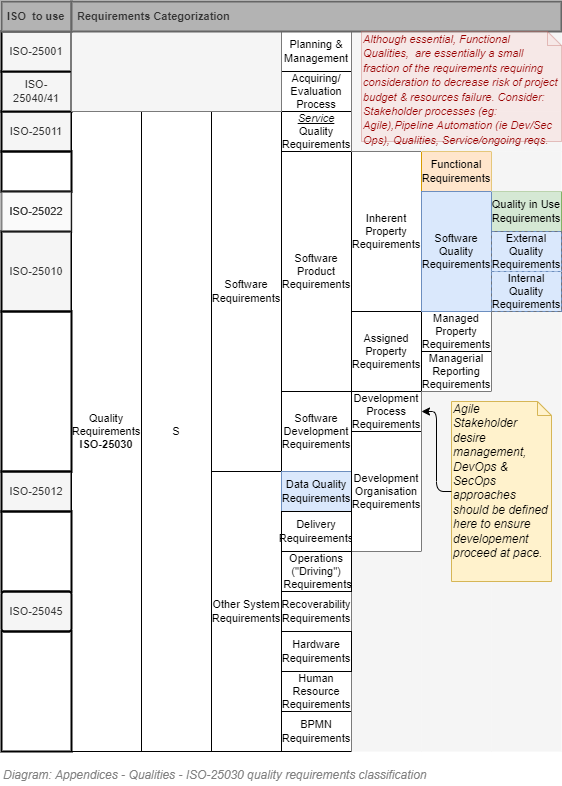

The diagram above was exported from draw.io. Its source (the exported page's mxGraphModel, read from the mxfile embedded in the PNG):
<mxGraphModel dx="782" dy="549" grid="1" gridSize="10" guides="1" tooltips="1" connect="1" arrows="1" fold="1" page="1" pageScale="1" pageWidth="827" pageHeight="1169" math="0" shadow="0">
  <root>
    <mxCell id="6tugmoYta3Q61b3DQbXI-0" />
    <mxCell id="6tugmoYta3Q61b3DQbXI-1" parent="6tugmoYta3Q61b3DQbXI-0" />
    <mxCell id="6tugmoYta3Q61b3DQbXI-2" value="S" style="rounded=0;whiteSpace=wrap;html=1;strokeColor=#000000;fontSize=11;" parent="6tugmoYta3Q61b3DQbXI-1" vertex="1">
      <mxGeometry x="260" y="290" width="70" height="640" as="geometry" />
    </mxCell>
    <mxCell id="6tugmoYta3Q61b3DQbXI-3" value="Software Requirements" style="rounded=0;whiteSpace=wrap;html=1;strokeColor=#000000;fontSize=11;" parent="6tugmoYta3Q61b3DQbXI-1" vertex="1">
      <mxGeometry x="330" y="290" width="70" height="360" as="geometry" />
    </mxCell>
    <mxCell id="6tugmoYta3Q61b3DQbXI-4" value="Software Product Requirements" style="rounded=0;whiteSpace=wrap;html=1;strokeColor=#000000;fontSize=11;" parent="6tugmoYta3Q61b3DQbXI-1" vertex="1">
      <mxGeometry x="400" y="330" width="70" height="240" as="geometry" />
    </mxCell>
    <mxCell id="6tugmoYta3Q61b3DQbXI-5" value="Software Development Requirements" style="rounded=0;whiteSpace=wrap;html=1;strokeColor=#000000;fontSize=11;" parent="6tugmoYta3Q61b3DQbXI-1" vertex="1">
      <mxGeometry x="400" y="570" width="70" height="80" as="geometry" />
    </mxCell>
    <mxCell id="6tugmoYta3Q61b3DQbXI-6" value="Other System Requirements" style="rounded=0;whiteSpace=wrap;html=1;strokeColor=#000000;fontSize=11;" parent="6tugmoYta3Q61b3DQbXI-1" vertex="1">
      <mxGeometry x="330" y="650" width="70" height="280" as="geometry" />
    </mxCell>
    <mxCell id="6tugmoYta3Q61b3DQbXI-7" value="Recoverability&lt;br&gt;Requirements" style="rounded=0;whiteSpace=wrap;html=1;strokeColor=#000000;fontSize=11;" parent="6tugmoYta3Q61b3DQbXI-1" vertex="1">
      <mxGeometry x="400" y="770" width="70" height="40" as="geometry" />
    </mxCell>
    <mxCell id="6tugmoYta3Q61b3DQbXI-8" value="Data Quality Requirements" style="rounded=0;whiteSpace=wrap;html=1;strokeColor=#6c8ebf;fontSize=11;fillColor=#dae8fc;" parent="6tugmoYta3Q61b3DQbXI-1" vertex="1">
      <mxGeometry x="400" y="650" width="70" height="40" as="geometry" />
    </mxCell>
    <mxCell id="6tugmoYta3Q61b3DQbXI-9" value="Human Resource Requirements" style="rounded=0;whiteSpace=wrap;html=1;strokeColor=#000000;fontSize=11;" parent="6tugmoYta3Q61b3DQbXI-1" vertex="1">
      <mxGeometry x="400" y="850" width="70" height="40" as="geometry" />
    </mxCell>
    <mxCell id="6tugmoYta3Q61b3DQbXI-10" value="BPMN Requirements" style="rounded=0;whiteSpace=wrap;html=1;strokeColor=#000000;fontSize=11;" parent="6tugmoYta3Q61b3DQbXI-1" vertex="1">
      <mxGeometry x="400" y="890" width="70" height="40" as="geometry" />
    </mxCell>
    <mxCell id="6tugmoYta3Q61b3DQbXI-11" value="Development Process Requirements" style="rounded=0;whiteSpace=wrap;html=1;strokeColor=#000000;fontSize=11;" parent="6tugmoYta3Q61b3DQbXI-1" vertex="1">
      <mxGeometry x="470" y="570" width="70" height="40" as="geometry" />
    </mxCell>
    <mxCell id="6tugmoYta3Q61b3DQbXI-12" value="Delivery Requireements" style="rounded=0;whiteSpace=wrap;html=1;strokeColor=#000000;fontSize=11;" parent="6tugmoYta3Q61b3DQbXI-1" vertex="1">
      <mxGeometry x="400" y="690" width="70" height="40" as="geometry" />
    </mxCell>
    <mxCell id="6tugmoYta3Q61b3DQbXI-13" value="Assigned Property Requirements" style="rounded=0;whiteSpace=wrap;html=1;strokeColor=#000000;fontSize=11;" parent="6tugmoYta3Q61b3DQbXI-1" vertex="1">
      <mxGeometry x="470" y="490" width="70" height="80" as="geometry" />
    </mxCell>
    <mxCell id="6tugmoYta3Q61b3DQbXI-14" value="Managed Property Requirements" style="rounded=0;whiteSpace=wrap;html=1;strokeColor=#000000;fontSize=11;" parent="6tugmoYta3Q61b3DQbXI-1" vertex="1">
      <mxGeometry x="540" y="490" width="70" height="40" as="geometry" />
    </mxCell>
    <mxCell id="6tugmoYta3Q61b3DQbXI-15" value="Managerial Reporting Requirements" style="rounded=0;whiteSpace=wrap;html=1;strokeColor=#000000;fontSize=11;" parent="6tugmoYta3Q61b3DQbXI-1" vertex="1">
      <mxGeometry x="540" y="530" width="70" height="40" as="geometry" />
    </mxCell>
    <mxCell id="6tugmoYta3Q61b3DQbXI-16" value="Inherent Property Requirements" style="rounded=0;whiteSpace=wrap;html=1;strokeColor=#000000;fontSize=11;" parent="6tugmoYta3Q61b3DQbXI-1" vertex="1">
      <mxGeometry x="470" y="330" width="70" height="160" as="geometry" />
    </mxCell>
    <mxCell id="6tugmoYta3Q61b3DQbXI-17" value="Quality in Use Requirements" style="rounded=0;whiteSpace=wrap;html=1;strokeColor=#82b366;fontSize=11;fillColor=#d5e8d4;" parent="6tugmoYta3Q61b3DQbXI-1" vertex="1">
      <mxGeometry x="610" y="370" width="70" height="40" as="geometry" />
    </mxCell>
    <mxCell id="6tugmoYta3Q61b3DQbXI-18" value="Functional Requirements" style="rounded=0;whiteSpace=wrap;html=1;strokeColor=#d79b00;fontSize=11;fillColor=#ffe6cc;" parent="6tugmoYta3Q61b3DQbXI-1" vertex="1">
      <mxGeometry x="540" y="330" width="70" height="40" as="geometry" />
    </mxCell>
    <mxCell id="6tugmoYta3Q61b3DQbXI-19" value="Development Organisation Requirements" style="rounded=0;whiteSpace=wrap;html=1;strokeColor=#000000;fontSize=11;" parent="6tugmoYta3Q61b3DQbXI-1" vertex="1">
      <mxGeometry x="470" y="610" width="70" height="120" as="geometry" />
    </mxCell>
    <mxCell id="6tugmoYta3Q61b3DQbXI-20" value="" style="rounded=0;whiteSpace=wrap;html=1;strokeColor=none;fontSize=11;fillColor=#f5f5f5;fontColor=#333333;" parent="6tugmoYta3Q61b3DQbXI-1" vertex="1">
      <mxGeometry x="470" y="730" width="70" height="200" as="geometry" />
    </mxCell>
    <mxCell id="6tugmoYta3Q61b3DQbXI-21" value="" style="rounded=0;whiteSpace=wrap;html=1;strokeColor=none;fontSize=11;fillColor=#f5f5f5;fontColor=#333333;" parent="6tugmoYta3Q61b3DQbXI-1" vertex="1">
      <mxGeometry x="540" y="570" width="70" height="360" as="geometry" />
    </mxCell>
    <mxCell id="6tugmoYta3Q61b3DQbXI-22" value="Software Quality Requirements" style="rounded=0;whiteSpace=wrap;html=1;strokeColor=#6c8ebf;fontSize=11;fillColor=#dae8fc;" parent="6tugmoYta3Q61b3DQbXI-1" vertex="1">
      <mxGeometry x="540" y="370" width="70" height="120" as="geometry" />
    </mxCell>
    <mxCell id="6tugmoYta3Q61b3DQbXI-23" value="" style="rounded=0;whiteSpace=wrap;html=1;strokeColor=none;fontSize=11;fillColor=#f5f5f5;fontColor=#333333;" parent="6tugmoYta3Q61b3DQbXI-1" vertex="1">
      <mxGeometry x="610" y="490" width="70" height="440" as="geometry" />
    </mxCell>
    <mxCell id="6tugmoYta3Q61b3DQbXI-24" value="&lt;i&gt;&lt;u&gt;Service&lt;/u&gt;&lt;/i&gt; Quality Requirements" style="rounded=0;whiteSpace=wrap;html=1;strokeColor=#000000;fontSize=11;" parent="6tugmoYta3Q61b3DQbXI-1" vertex="1">
      <mxGeometry x="400" y="290" width="70" height="40" as="geometry" />
    </mxCell>
    <mxCell id="6tugmoYta3Q61b3DQbXI-25" value="" style="rounded=0;whiteSpace=wrap;html=1;strokeColor=none;fontSize=11;fillColor=#f5f5f5;fontColor=#333333;" parent="6tugmoYta3Q61b3DQbXI-1" vertex="1">
      <mxGeometry x="470" y="290" width="70" height="40" as="geometry" />
    </mxCell>
    <mxCell id="6tugmoYta3Q61b3DQbXI-26" value="ISO-25011" style="rounded=0;whiteSpace=wrap;html=1;strokeColor=#000000;fontSize=11;fillColor=#f5f5f5;fontColor=#333333;align=center;absoluteArcSize=1;arcSize=6;strokeWidth=2;" parent="6tugmoYta3Q61b3DQbXI-1" vertex="1">
      <mxGeometry x="120" y="290" width="70" height="40" as="geometry" />
    </mxCell>
    <mxCell id="6tugmoYta3Q61b3DQbXI-27" value="ISO-25022" style="rounded=0;whiteSpace=wrap;html=1;strokeColor=#000000;fontSize=11;align=center;fillColor=#f5f5f5;fontColor=#333333;opacity=30;absoluteArcSize=1;arcSize=6;strokeWidth=2;" parent="6tugmoYta3Q61b3DQbXI-1" vertex="1">
      <mxGeometry x="120" y="370" width="70" height="40" as="geometry" />
    </mxCell>
    <mxCell id="6tugmoYta3Q61b3DQbXI-28" value="ISO-25010" style="rounded=0;whiteSpace=wrap;html=1;strokeColor=#000000;fontSize=11;fillColor=#f5f5f5;fontColor=#333333;align=center;absoluteArcSize=1;arcSize=6;strokeWidth=2;" parent="6tugmoYta3Q61b3DQbXI-1" vertex="1">
      <mxGeometry x="120" y="410" width="70" height="80" as="geometry" />
    </mxCell>
    <mxCell id="6tugmoYta3Q61b3DQbXI-29" value="ISO-25012" style="rounded=0;whiteSpace=wrap;html=1;strokeColor=#000000;fontSize=11;align=center;fillColor=#f5f5f5;fontColor=#333333;absoluteArcSize=1;arcSize=6;strokeWidth=2;" parent="6tugmoYta3Q61b3DQbXI-1" vertex="1">
      <mxGeometry x="120" y="650" width="70" height="40" as="geometry" />
    </mxCell>
    <mxCell id="6tugmoYta3Q61b3DQbXI-30" value="Quality Requirements&lt;br style=&quot;font-size: 11px&quot;&gt;&lt;b&gt;ISO-25030&lt;/b&gt;" style="rounded=0;whiteSpace=wrap;html=1;fontSize=11;" parent="6tugmoYta3Q61b3DQbXI-1" vertex="1">
      <mxGeometry x="190" y="290" width="70" height="640" as="geometry" />
    </mxCell>
    <mxCell id="6tugmoYta3Q61b3DQbXI-31" value="Acquiring/&lt;br&gt;Evaluation Process" style="rounded=0;whiteSpace=wrap;html=1;strokeColor=#000000;fontSize=11;" parent="6tugmoYta3Q61b3DQbXI-1" vertex="1">
      <mxGeometry x="400" y="250" width="70" height="40" as="geometry" />
    </mxCell>
    <mxCell id="6tugmoYta3Q61b3DQbXI-32" value="ISO-25040/41" style="rounded=0;whiteSpace=wrap;html=1;strokeColor=#000000;fontSize=11;fillColor=#f5f5f5;fontColor=#333333;align=center;absoluteArcSize=1;arcSize=6;strokeWidth=2;" parent="6tugmoYta3Q61b3DQbXI-1" vertex="1">
      <mxGeometry x="120" y="250" width="70" height="40" as="geometry" />
    </mxCell>
    <mxCell id="6tugmoYta3Q61b3DQbXI-33" value="" style="rounded=0;whiteSpace=wrap;html=1;strokeColor=#000000;fontSize=11;" parent="6tugmoYta3Q61b3DQbXI-1" vertex="1">
      <mxGeometry x="610" y="410" width="70" height="80" as="geometry" />
    </mxCell>
    <mxCell id="6tugmoYta3Q61b3DQbXI-34" value="External Quality Requirements" style="rounded=0;whiteSpace=wrap;html=1;strokeColor=#6c8ebf;fontSize=11;dashed=1;fillColor=#dae8fc;fixDash=1;" parent="6tugmoYta3Q61b3DQbXI-1" vertex="1">
      <mxGeometry x="610" y="410" width="70" height="40" as="geometry" />
    </mxCell>
    <mxCell id="6tugmoYta3Q61b3DQbXI-35" value="Internal Quality Requirements" style="rounded=0;whiteSpace=wrap;html=1;strokeColor=#6c8ebf;fontSize=11;dashed=1;fillColor=#dae8fc;fixDash=1;" parent="6tugmoYta3Q61b3DQbXI-1" vertex="1">
      <mxGeometry x="610" y="450" width="70" height="40" as="geometry" />
    </mxCell>
    <mxCell id="6tugmoYta3Q61b3DQbXI-36" value="Hardware Requirements" style="rounded=0;whiteSpace=wrap;html=1;strokeColor=#000000;fontSize=11;" parent="6tugmoYta3Q61b3DQbXI-1" vertex="1">
      <mxGeometry x="400" y="810" width="70" height="40" as="geometry" />
    </mxCell>
    <mxCell id="6tugmoYta3Q61b3DQbXI-37" value="ISO-25045" style="rounded=1;whiteSpace=wrap;html=1;strokeColor=#000000;fontSize=11;align=center;fillColor=#f5f5f5;fontColor=#333333;absoluteArcSize=1;arcSize=6;strokeWidth=2;" parent="6tugmoYta3Q61b3DQbXI-1" vertex="1">
      <mxGeometry x="120" y="770" width="70" height="40" as="geometry" />
    </mxCell>
    <mxCell id="6tugmoYta3Q61b3DQbXI-38" value="ISO-25001" style="rounded=0;whiteSpace=wrap;html=1;strokeColor=#000000;fontSize=11;fillColor=#f5f5f5;fontColor=#333333;align=center;absoluteArcSize=1;arcSize=6;strokeWidth=2;" parent="6tugmoYta3Q61b3DQbXI-1" vertex="1">
      <mxGeometry x="120" y="210" width="70" height="40" as="geometry" />
    </mxCell>
    <mxCell id="6tugmoYta3Q61b3DQbXI-39" value="Planning &amp;amp; Management" style="rounded=0;whiteSpace=wrap;html=1;strokeColor=#000000;fontSize=11;" parent="6tugmoYta3Q61b3DQbXI-1" vertex="1">
      <mxGeometry x="400" y="210" width="70" height="40" as="geometry" />
    </mxCell>
    <mxCell id="6tugmoYta3Q61b3DQbXI-40" value="" style="rounded=0;whiteSpace=wrap;html=1;strokeColor=#000000;fontSize=11;fillColor=none;fontColor=#333333;strokeWidth=2;" parent="6tugmoYta3Q61b3DQbXI-1" vertex="1">
      <mxGeometry x="120" y="330" width="70" height="40" as="geometry" />
    </mxCell>
    <mxCell id="6tugmoYta3Q61b3DQbXI-41" value="" style="rounded=0;whiteSpace=wrap;html=1;strokeColor=#000000;fontSize=11;fillColor=none;fontColor=#333333;strokeWidth=2;" parent="6tugmoYta3Q61b3DQbXI-1" vertex="1">
      <mxGeometry x="120" y="490" width="70" height="160" as="geometry" />
    </mxCell>
    <mxCell id="6tugmoYta3Q61b3DQbXI-42" value="" style="rounded=0;whiteSpace=wrap;html=1;strokeColor=#000000;fontSize=11;fillColor=none;fontColor=#333333;strokeWidth=2;" parent="6tugmoYta3Q61b3DQbXI-1" vertex="1">
      <mxGeometry x="120" y="690" width="70" height="80" as="geometry" />
    </mxCell>
    <mxCell id="6tugmoYta3Q61b3DQbXI-43" value="" style="rounded=0;whiteSpace=wrap;html=1;strokeColor=#000000;fontSize=11;fillColor=none;fontColor=#333333;strokeWidth=2;" parent="6tugmoYta3Q61b3DQbXI-1" vertex="1">
      <mxGeometry x="120" y="810" width="70" height="120" as="geometry" />
    </mxCell>
    <mxCell id="6tugmoYta3Q61b3DQbXI-44" value="" style="rounded=0;whiteSpace=wrap;html=1;strokeColor=none;fontSize=11;fillColor=#f5f5f5;fontColor=#333333;" parent="6tugmoYta3Q61b3DQbXI-1" vertex="1">
      <mxGeometry x="190" y="210" width="210" height="80" as="geometry" />
    </mxCell>
    <mxCell id="6tugmoYta3Q61b3DQbXI-45" value="" style="rounded=0;whiteSpace=wrap;html=1;strokeColor=none;fontSize=11;fillColor=#f5f5f5;fontColor=#333333;" parent="6tugmoYta3Q61b3DQbXI-1" vertex="1">
      <mxGeometry x="470" y="210" width="210" height="80" as="geometry" />
    </mxCell>
    <mxCell id="6tugmoYta3Q61b3DQbXI-46" value="" style="rounded=0;whiteSpace=wrap;html=1;strokeColor=none;fontSize=11;fillColor=#f5f5f5;fontColor=#333333;" parent="6tugmoYta3Q61b3DQbXI-1" vertex="1">
      <mxGeometry x="540" y="290" width="140" height="40" as="geometry" />
    </mxCell>
    <mxCell id="6tugmoYta3Q61b3DQbXI-47" value="" style="rounded=0;whiteSpace=wrap;html=1;strokeColor=none;fontSize=11;fillColor=#f5f5f5;fontColor=#333333;" parent="6tugmoYta3Q61b3DQbXI-1" vertex="1">
      <mxGeometry x="610" y="330" width="70" height="40" as="geometry" />
    </mxCell>
    <mxCell id="6tugmoYta3Q61b3DQbXI-48" value="ISO-25022" style="rounded=0;whiteSpace=wrap;html=1;strokeColor=#000000;fontSize=11;align=center;fillColor=#f5f5f5;fontColor=#333333;opacity=30;absoluteArcSize=1;arcSize=6;strokeWidth=2;" parent="6tugmoYta3Q61b3DQbXI-1" vertex="1">
      <mxGeometry x="120" y="370" width="70" height="40" as="geometry" />
    </mxCell>
    <mxCell id="6tugmoYta3Q61b3DQbXI-49" value="Operations&lt;br&gt;(&quot;Driving&quot;)&lt;br&gt;&amp;nbsp;Requirements" style="rounded=0;whiteSpace=wrap;html=1;strokeColor=#000000;fontSize=11;" parent="6tugmoYta3Q61b3DQbXI-1" vertex="1">
      <mxGeometry x="400" y="730" width="70" height="40" as="geometry" />
    </mxCell>
    <mxCell id="6tugmoYta3Q61b3DQbXI-50" value="&lt;font style=&quot;font-size: 11px&quot;&gt;ISO&amp;nbsp;&amp;nbsp;to use&lt;br&gt;&lt;/font&gt;" style="text;strokeColor=#666666;fillColor=#B3B3B3;html=1;fontSize=12;fontStyle=1;verticalAlign=middle;align=left;shadow=0;glass=0;comic=0;spacing=6;fontColor=#333333;strokeWidth=2;" parent="6tugmoYta3Q61b3DQbXI-1" vertex="1">
      <mxGeometry x="120" y="180" width="70" height="30" as="geometry" />
    </mxCell>
    <mxCell id="6tugmoYta3Q61b3DQbXI-51" value="&lt;font style=&quot;font-size: 11px&quot;&gt;Requirements Categorization&lt;br&gt;&lt;/font&gt;" style="text;strokeColor=#666666;fillColor=#B3B3B3;html=1;fontSize=12;fontStyle=1;verticalAlign=middle;align=left;shadow=0;glass=0;comic=0;spacing=6;fontColor=#333333;strokeWidth=2;" parent="6tugmoYta3Q61b3DQbXI-1" vertex="1">
      <mxGeometry x="190" y="180" width="490" height="30" as="geometry" />
    </mxCell>
    <mxCell id="6tugmoYta3Q61b3DQbXI-52" value="Agile &lt;br&gt;Stakeholder desire management,&amp;nbsp;&lt;br&gt;DevOps &amp;amp; SecOps&lt;br&gt;approaches should be defined here to ensure developement proceed at pace." style="shape=note;whiteSpace=wrap;html=1;size=14;verticalAlign=top;align=left;spacingTop=-6;strokeColor=#d6b656;strokeWidth=1;fillColor=#fff2cc;fontStyle=2" parent="6tugmoYta3Q61b3DQbXI-1" vertex="1">
      <mxGeometry x="570" y="580" width="100" height="180" as="geometry" />
    </mxCell>
    <mxCell id="6tugmoYta3Q61b3DQbXI-53" value="" style="endArrow=classic;html=1;exitX=0;exitY=0.5;exitDx=0;exitDy=0;exitPerimeter=0;entryX=1;entryY=0.5;entryDx=0;entryDy=0;edgeStyle=elbowEdgeStyle;" parent="6tugmoYta3Q61b3DQbXI-1" source="6tugmoYta3Q61b3DQbXI-52" target="6tugmoYta3Q61b3DQbXI-11" edge="1">
      <mxGeometry width="50" height="50" relative="1" as="geometry">
        <mxPoint x="830" y="860" as="sourcePoint" />
        <mxPoint x="880" y="810" as="targetPoint" />
      </mxGeometry>
    </mxCell>
    <mxCell id="6tugmoYta3Q61b3DQbXI-54" value="&lt;font style=&quot;line-height: 90% ; font-size: 11px&quot; color=&quot;#990000&quot;&gt;Although essential, Functional Qualities,&amp;nbsp; are essentially a small fraction of the requirements requiring consideration to decrease risk of project budget &amp;amp; resources failure. Consider: Stakeholder processes (eg: Agile),Pipeline Automation (ie Dev/Sec Ops), Qualities, Service/ongoing reqs.&lt;/font&gt;" style="shape=note;whiteSpace=wrap;html=1;size=14;verticalAlign=top;align=left;spacingTop=-6;strokeColor=#b85450;strokeWidth=1;fillColor=#f8cecc;opacity=33;fontStyle=2;" parent="6tugmoYta3Q61b3DQbXI-1" vertex="1">
      <mxGeometry x="480" y="210" width="200" height="110" as="geometry" />
    </mxCell>
    <mxCell id="6tugmoYta3Q61b3DQbXI-55" value="&lt;font style=&quot;font-size: 12px&quot;&gt;Diagram: Appendices - Qualities - ISO-25030 quality requirements classification&lt;/font&gt;" style="text;strokeColor=none;fillColor=none;html=1;fontSize=24;fontStyle=2;verticalAlign=middle;align=left;shadow=0;glass=0;comic=0;opacity=30;fontColor=#808080;" parent="6tugmoYta3Q61b3DQbXI-1" vertex="1">
      <mxGeometry x="120" y="940" width="520" height="20" as="geometry" />
    </mxCell>
  </root>
</mxGraphModel>